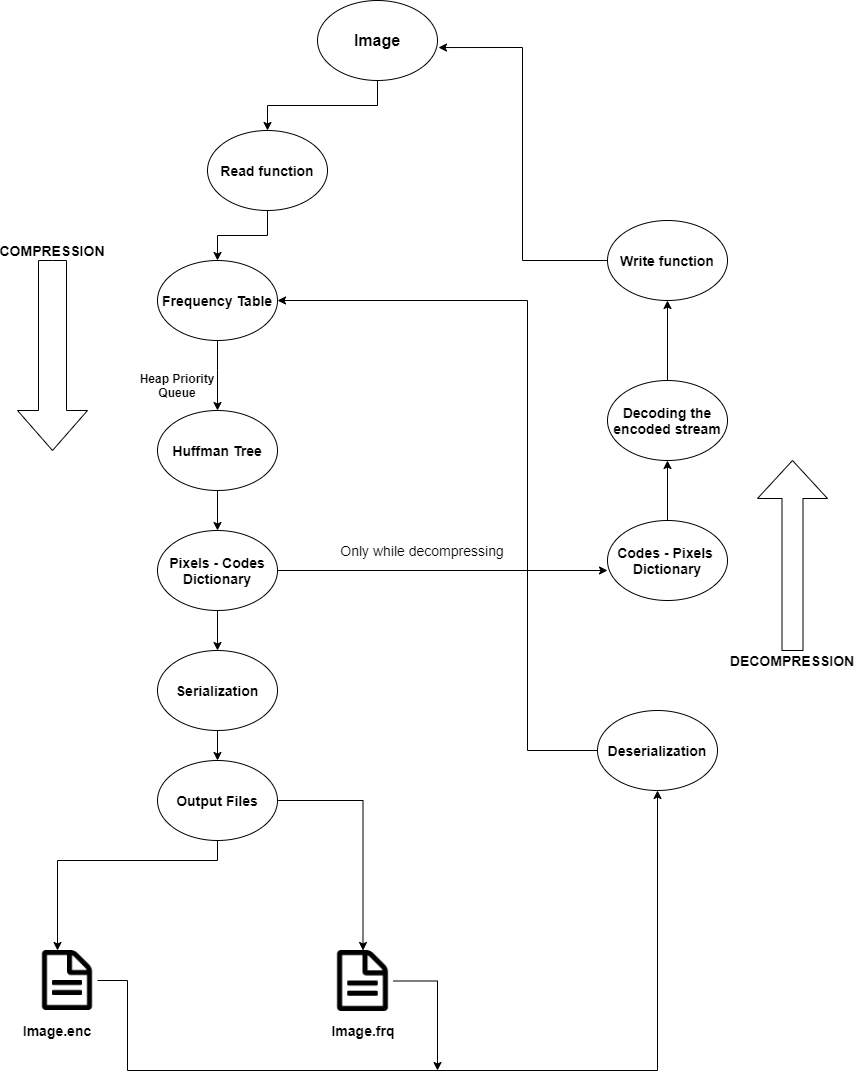

The diagram above was exported from draw.io. Its source (the exported page's mxGraphModel, read from the mxfile embedded in the PNG):
<mxGraphModel dx="1422" dy="713" grid="1" gridSize="10" guides="1" tooltips="1" connect="1" arrows="1" fold="1" page="1" pageScale="1" pageWidth="850" pageHeight="1100" math="0" shadow="0">
  <root>
    <mxCell id="0" />
    <mxCell id="1" parent="0" />
    <mxCell id="TpfwFm6rADBfv42sNar7-3" style="edgeStyle=orthogonalEdgeStyle;rounded=0;orthogonalLoop=1;jettySize=auto;html=1;entryX=0.5;entryY=0;entryDx=0;entryDy=0;" edge="1" parent="1" source="TpfwFm6rADBfv42sNar7-1" target="TpfwFm6rADBfv42sNar7-2">
      <mxGeometry relative="1" as="geometry" />
    </mxCell>
    <mxCell id="TpfwFm6rADBfv42sNar7-1" value="&lt;b&gt;&lt;font style=&quot;font-size: 16px&quot;&gt;Image&lt;/font&gt;&lt;/b&gt;" style="ellipse;whiteSpace=wrap;html=1;" vertex="1" parent="1">
      <mxGeometry x="380" y="10" width="120" height="80" as="geometry" />
    </mxCell>
    <mxCell id="TpfwFm6rADBfv42sNar7-6" value="" style="edgeStyle=orthogonalEdgeStyle;rounded=0;orthogonalLoop=1;jettySize=auto;html=1;" edge="1" parent="1" source="TpfwFm6rADBfv42sNar7-2" target="TpfwFm6rADBfv42sNar7-5">
      <mxGeometry relative="1" as="geometry" />
    </mxCell>
    <mxCell id="TpfwFm6rADBfv42sNar7-2" value="&lt;b&gt;&lt;font style=&quot;font-size: 14px&quot;&gt;Read function&lt;/font&gt;&lt;/b&gt;" style="ellipse;whiteSpace=wrap;html=1;" vertex="1" parent="1">
      <mxGeometry x="270" y="140" width="120" height="80" as="geometry" />
    </mxCell>
    <mxCell id="TpfwFm6rADBfv42sNar7-8" value="" style="edgeStyle=orthogonalEdgeStyle;rounded=0;orthogonalLoop=1;jettySize=auto;html=1;" edge="1" parent="1" source="TpfwFm6rADBfv42sNar7-5" target="TpfwFm6rADBfv42sNar7-7">
      <mxGeometry relative="1" as="geometry">
        <Array as="points">
          <mxPoint x="280" y="380" />
          <mxPoint x="280" y="380" />
        </Array>
      </mxGeometry>
    </mxCell>
    <mxCell id="TpfwFm6rADBfv42sNar7-5" value="&lt;b&gt;&lt;font style=&quot;font-size: 14px&quot;&gt;Frequency Table&lt;/font&gt;&lt;/b&gt;" style="ellipse;whiteSpace=wrap;html=1;" vertex="1" parent="1">
      <mxGeometry x="220" y="270" width="120" height="80" as="geometry" />
    </mxCell>
    <mxCell id="TpfwFm6rADBfv42sNar7-10" value="" style="edgeStyle=orthogonalEdgeStyle;rounded=0;orthogonalLoop=1;jettySize=auto;html=1;" edge="1" parent="1" source="TpfwFm6rADBfv42sNar7-7" target="TpfwFm6rADBfv42sNar7-9">
      <mxGeometry relative="1" as="geometry" />
    </mxCell>
    <mxCell id="TpfwFm6rADBfv42sNar7-7" value="&lt;b&gt;&lt;font style=&quot;font-size: 14px&quot;&gt;Huffman Tree&lt;/font&gt;&lt;/b&gt;" style="ellipse;whiteSpace=wrap;html=1;" vertex="1" parent="1">
      <mxGeometry x="220" y="420" width="120" height="80" as="geometry" />
    </mxCell>
    <mxCell id="TpfwFm6rADBfv42sNar7-12" value="" style="edgeStyle=orthogonalEdgeStyle;rounded=0;orthogonalLoop=1;jettySize=auto;html=1;" edge="1" parent="1" source="TpfwFm6rADBfv42sNar7-9" target="TpfwFm6rADBfv42sNar7-11">
      <mxGeometry relative="1" as="geometry" />
    </mxCell>
    <mxCell id="TpfwFm6rADBfv42sNar7-58" style="edgeStyle=orthogonalEdgeStyle;rounded=0;orthogonalLoop=1;jettySize=auto;html=1;entryX=0;entryY=0.625;entryDx=0;entryDy=0;entryPerimeter=0;" edge="1" parent="1" source="TpfwFm6rADBfv42sNar7-9" target="TpfwFm6rADBfv42sNar7-57">
      <mxGeometry relative="1" as="geometry" />
    </mxCell>
    <mxCell id="TpfwFm6rADBfv42sNar7-9" value="&lt;b&gt;&lt;font style=&quot;font-size: 14px&quot;&gt;Pixels - Codes Dictionary&lt;/font&gt;&lt;/b&gt;" style="ellipse;whiteSpace=wrap;html=1;" vertex="1" parent="1">
      <mxGeometry x="220" y="540" width="120" height="80" as="geometry" />
    </mxCell>
    <mxCell id="TpfwFm6rADBfv42sNar7-21" style="edgeStyle=orthogonalEdgeStyle;rounded=0;orthogonalLoop=1;jettySize=auto;html=1;" edge="1" parent="1" source="TpfwFm6rADBfv42sNar7-20">
      <mxGeometry relative="1" as="geometry">
        <mxPoint x="280" y="850" as="targetPoint" />
        <Array as="points">
          <mxPoint x="280" y="840" />
        </Array>
      </mxGeometry>
    </mxCell>
    <mxCell id="TpfwFm6rADBfv42sNar7-11" value="&lt;b&gt;&lt;font style=&quot;font-size: 14px&quot;&gt;Serialization&lt;/font&gt;&lt;/b&gt;" style="ellipse;whiteSpace=wrap;html=1;" vertex="1" parent="1">
      <mxGeometry x="220" y="660" width="120" height="80" as="geometry" />
    </mxCell>
    <mxCell id="TpfwFm6rADBfv42sNar7-19" value="&lt;b&gt;Heap Priority Queue&lt;/b&gt;" style="text;html=1;strokeColor=none;fillColor=none;align=center;verticalAlign=middle;whiteSpace=wrap;rounded=0;" vertex="1" parent="1">
      <mxGeometry x="200" y="370" width="80" height="50" as="geometry" />
    </mxCell>
    <mxCell id="TpfwFm6rADBfv42sNar7-24" style="edgeStyle=orthogonalEdgeStyle;rounded=0;orthogonalLoop=1;jettySize=auto;html=1;" edge="1" parent="1" source="TpfwFm6rADBfv42sNar7-20">
      <mxGeometry relative="1" as="geometry">
        <mxPoint x="120" y="960" as="targetPoint" />
        <Array as="points">
          <mxPoint x="120" y="870" />
        </Array>
      </mxGeometry>
    </mxCell>
    <mxCell id="TpfwFm6rADBfv42sNar7-43" style="edgeStyle=orthogonalEdgeStyle;rounded=0;orthogonalLoop=1;jettySize=auto;html=1;" edge="1" parent="1" source="TpfwFm6rADBfv42sNar7-20" target="TpfwFm6rADBfv42sNar7-34">
      <mxGeometry relative="1" as="geometry" />
    </mxCell>
    <mxCell id="TpfwFm6rADBfv42sNar7-45" value="" style="edgeStyle=orthogonalEdgeStyle;rounded=0;orthogonalLoop=1;jettySize=auto;html=1;entryX=0.5;entryY=1;entryDx=0;entryDy=0;" edge="1" parent="1" source="TpfwFm6rADBfv42sNar7-33" target="TpfwFm6rADBfv42sNar7-48">
      <mxGeometry relative="1" as="geometry">
        <mxPoint x="560" y="1080" as="targetPoint" />
        <Array as="points">
          <mxPoint x="190" y="990" />
          <mxPoint x="190" y="1080" />
          <mxPoint x="720" y="1080" />
        </Array>
      </mxGeometry>
    </mxCell>
    <mxCell id="TpfwFm6rADBfv42sNar7-33" value="" style="shape=image;html=1;verticalLabelPosition=bottom;labelBackgroundColor=#ffffff;verticalAlign=top;imageAspect=1;aspect=fixed;image=data:image/png,(base64 omitted: 4648 chars);" vertex="1" parent="1">
      <mxGeometry x="100" y="960" width="60" height="60" as="geometry" />
    </mxCell>
    <mxCell id="TpfwFm6rADBfv42sNar7-46" style="edgeStyle=orthogonalEdgeStyle;rounded=0;orthogonalLoop=1;jettySize=auto;html=1;" edge="1" parent="1" source="TpfwFm6rADBfv42sNar7-34">
      <mxGeometry relative="1" as="geometry">
        <mxPoint x="500" y="1080" as="targetPoint" />
      </mxGeometry>
    </mxCell>
    <mxCell id="TpfwFm6rADBfv42sNar7-34" value="" style="shape=image;html=1;verticalLabelPosition=bottom;labelBackgroundColor=#ffffff;verticalAlign=top;imageAspect=1;aspect=fixed;image=data:image/png,(base64 omitted: 4648 chars);" vertex="1" parent="1">
      <mxGeometry x="395" y="960" width="61" height="61" as="geometry" />
    </mxCell>
    <mxCell id="TpfwFm6rADBfv42sNar7-36" value="&lt;font style=&quot;font-size: 14px&quot;&gt;&lt;b&gt;Image.enc&lt;/b&gt;&lt;/font&gt;" style="text;html=1;strokeColor=none;fillColor=none;align=center;verticalAlign=middle;whiteSpace=wrap;rounded=0;" vertex="1" parent="1">
      <mxGeometry x="90" y="1030" width="60" height="20" as="geometry" />
    </mxCell>
    <mxCell id="TpfwFm6rADBfv42sNar7-39" value="&lt;b&gt;&lt;font style=&quot;font-size: 14px&quot;&gt;Image.frq&lt;/font&gt;&lt;/b&gt;" style="text;html=1;strokeColor=none;fillColor=none;align=center;verticalAlign=middle;whiteSpace=wrap;rounded=0;" vertex="1" parent="1">
      <mxGeometry x="390.75" y="1030" width="69.5" height="20" as="geometry" />
    </mxCell>
    <mxCell id="TpfwFm6rADBfv42sNar7-68" style="edgeStyle=orthogonalEdgeStyle;rounded=0;orthogonalLoop=1;jettySize=auto;html=1;entryX=1;entryY=0.5;entryDx=0;entryDy=0;fontSize=14;" edge="1" parent="1" source="TpfwFm6rADBfv42sNar7-48" target="TpfwFm6rADBfv42sNar7-5">
      <mxGeometry relative="1" as="geometry">
        <Array as="points">
          <mxPoint x="590" y="760" />
          <mxPoint x="590" y="310" />
        </Array>
      </mxGeometry>
    </mxCell>
    <mxCell id="TpfwFm6rADBfv42sNar7-48" value="&lt;b&gt;&lt;font style=&quot;font-size: 14px&quot;&gt;Deserialization&lt;/font&gt;&lt;/b&gt;" style="ellipse;whiteSpace=wrap;html=1;" vertex="1" parent="1">
      <mxGeometry x="660" y="720" width="120" height="80" as="geometry" />
    </mxCell>
    <mxCell id="TpfwFm6rADBfv42sNar7-20" value="&lt;b&gt;&lt;font style=&quot;font-size: 14px&quot;&gt;Output Files&lt;/font&gt;&lt;/b&gt;" style="ellipse;whiteSpace=wrap;html=1;" vertex="1" parent="1">
      <mxGeometry x="220" y="770" width="120" height="80" as="geometry" />
    </mxCell>
    <mxCell id="TpfwFm6rADBfv42sNar7-51" style="edgeStyle=orthogonalEdgeStyle;rounded=0;orthogonalLoop=1;jettySize=auto;html=1;" edge="1" parent="1" source="TpfwFm6rADBfv42sNar7-11" target="TpfwFm6rADBfv42sNar7-20">
      <mxGeometry relative="1" as="geometry">
        <mxPoint x="280" y="740" as="sourcePoint" />
        <mxPoint x="280" y="850" as="targetPoint" />
        <Array as="points" />
      </mxGeometry>
    </mxCell>
    <mxCell id="TpfwFm6rADBfv42sNar7-52" value="" style="html=1;shadow=0;dashed=0;align=center;verticalAlign=middle;shape=mxgraph.arrows2.arrow;dy=0.6;dx=40;direction=south;notch=0;" vertex="1" parent="1">
      <mxGeometry x="80" y="270" width="70" height="190" as="geometry" />
    </mxCell>
    <mxCell id="TpfwFm6rADBfv42sNar7-53" value="&lt;p&gt;&lt;b&gt;&lt;font style=&quot;font-size: 14px&quot;&gt;COMPRESSION&lt;/font&gt;&lt;/b&gt;&lt;/p&gt;" style="text;html=1;strokeColor=none;fillColor=none;align=center;verticalAlign=middle;whiteSpace=wrap;rounded=0;" vertex="1" parent="1">
      <mxGeometry x="70" y="240" width="90" height="40" as="geometry" />
    </mxCell>
    <mxCell id="TpfwFm6rADBfv42sNar7-60" style="edgeStyle=orthogonalEdgeStyle;rounded=0;orthogonalLoop=1;jettySize=auto;html=1;entryX=0.5;entryY=1;entryDx=0;entryDy=0;" edge="1" parent="1" source="TpfwFm6rADBfv42sNar7-57" target="TpfwFm6rADBfv42sNar7-59">
      <mxGeometry relative="1" as="geometry" />
    </mxCell>
    <mxCell id="TpfwFm6rADBfv42sNar7-57" value="&lt;b style=&quot;font-size: 14px&quot;&gt;Codes - Pixels&amp;nbsp;&lt;br&gt;Dictionary&lt;/b&gt;" style="ellipse;whiteSpace=wrap;html=1;" vertex="1" parent="1">
      <mxGeometry x="670" y="530" width="120" height="80" as="geometry" />
    </mxCell>
    <mxCell id="TpfwFm6rADBfv42sNar7-63" style="edgeStyle=orthogonalEdgeStyle;rounded=0;orthogonalLoop=1;jettySize=auto;html=1;entryX=0.5;entryY=1;entryDx=0;entryDy=0;" edge="1" parent="1" source="TpfwFm6rADBfv42sNar7-59" target="TpfwFm6rADBfv42sNar7-62">
      <mxGeometry relative="1" as="geometry" />
    </mxCell>
    <mxCell id="TpfwFm6rADBfv42sNar7-59" value="&lt;b&gt;&lt;font style=&quot;font-size: 14px&quot;&gt;Decoding the encoded stream&lt;/font&gt;&lt;/b&gt;" style="ellipse;whiteSpace=wrap;html=1;" vertex="1" parent="1">
      <mxGeometry x="670" y="390" width="120" height="80" as="geometry" />
    </mxCell>
    <mxCell id="TpfwFm6rADBfv42sNar7-64" style="edgeStyle=orthogonalEdgeStyle;rounded=0;orthogonalLoop=1;jettySize=auto;html=1;entryX=1.008;entryY=0.588;entryDx=0;entryDy=0;entryPerimeter=0;" edge="1" parent="1" source="TpfwFm6rADBfv42sNar7-62" target="TpfwFm6rADBfv42sNar7-1">
      <mxGeometry relative="1" as="geometry" />
    </mxCell>
    <mxCell id="TpfwFm6rADBfv42sNar7-62" value="&lt;b style=&quot;font-size: 14px;&quot;&gt;Write function&lt;/b&gt;" style="ellipse;whiteSpace=wrap;html=1;fontSize=14;" vertex="1" parent="1">
      <mxGeometry x="670" y="230" width="120" height="80" as="geometry" />
    </mxCell>
    <mxCell id="TpfwFm6rADBfv42sNar7-65" value="" style="shape=singleArrow;direction=north;whiteSpace=wrap;html=1;" vertex="1" parent="1">
      <mxGeometry x="820" y="470" width="70" height="190" as="geometry" />
    </mxCell>
    <mxCell id="TpfwFm6rADBfv42sNar7-66" value="DECOMPRESSION" style="text;html=1;strokeColor=none;fillColor=none;align=center;verticalAlign=middle;whiteSpace=wrap;rounded=0;fontStyle=1;fontSize=14;" vertex="1" parent="1">
      <mxGeometry x="785" y="660" width="140" height="20" as="geometry" />
    </mxCell>
    <mxCell id="TpfwFm6rADBfv42sNar7-67" value="Only while decompressing" style="text;html=1;strokeColor=none;fillColor=none;align=center;verticalAlign=middle;whiteSpace=wrap;rounded=0;fontSize=14;" vertex="1" parent="1">
      <mxGeometry x="400" y="550" width="170" height="20" as="geometry" />
    </mxCell>
  </root>
</mxGraphModel>